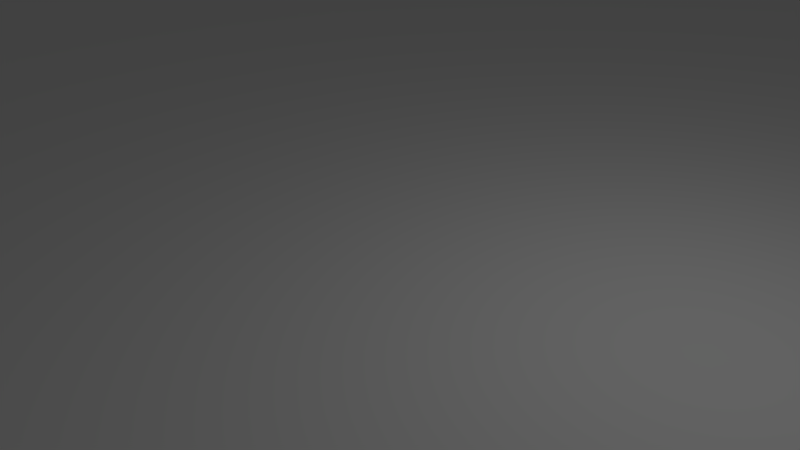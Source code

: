 # Source: sandbox_test.blend  (saved by Blender 2.72.0; exported with 4.5.12 LTS)
import bpy
from mathutils import Matrix  # noqa: F401  (used for matrix-valued properties, if any)

bpy.ops.wm.read_factory_settings(use_empty=True)
scene = bpy.context.scene
scene.name = 'Scene'

# ---- collections
col_collection_1 = bpy.data.collections.new('Collection 1'); scene.collection.children.link(col_collection_1)

# ---- materials (node trees are filled in below, after node groups)
mat_rocky = bpy.data.materials.new('Rocky')
mat_rocky.alpha_threshold = 0.0
mat_rocky.use_transparent_shadow = False
mat_rocky.diffuse_color = (1.0, 1.0, 1.0, 1.0)
mat_rocky.roughness = 0.5
mat_rocky.specular_intensity = 0.0

# ---- material node trees

# ---- world
world_world = bpy.data.worlds.new('World'); scene.world = world_world
world_world.color = (0.05088, 0.05088, 0.05088)
world_world.use_sun_shadow = False
world_world.sun_shadow_jitter_overblur = 0.0
world_world.cycles.sampling_method = 'MANUAL'
world_world.cycles.sample_map_resolution = 256

# ---- cameras
cam_camera = bpy.data.cameras.new('Camera')
cam_camera.clip_end = 100.0
cam_camera.lens = 35.0
cam_camera.sensor_width = 32.0
cam_camera.sensor_height = 18.0
cam_camera.ortho_scale = 7.314
cam_camera.dof.focus_distance = 0.0
cam_camera.dof.aperture_fstop = 128.0

# ---- lights
light_lamp = bpy.data.lights.new('Lamp', 'POINT')
light_lamp.transmission_factor = 0.0
light_lamp.cutoff_distance = 30.0
light_lamp.energy = 100.0
light_lamp.shadow_buffer_clip_start = 1.001
light_lamp.shadow_soft_size = 0.1
light_lamp.shadow_maximum_resolution = 0.006
light_lamp.use_absolute_resolution = True
light_lamp.cycles.use_multiple_importance_sampling = False

# ---- meshes
me_cube_001 = bpy.data.meshes.new('Cube.001')
me_cube_001.from_pydata([(-19.24, -19.24, 0.0), (-19.24, 19.24, 0.0), (19.24, 19.24, 0.0), (19.24, -19.24, 0.0), (-30.35, -30.35, 1.527), (-30.35, 30.35, 1.527), (30.35, 30.35, 1.527), (30.35, -30.35, 1.527), (-24.12, -24.12, 3.269), (-24.12, 24.12, 3.269), (24.12, 24.12, 3.269), (24.12, -24.12, 3.269)], [], [(8, 0, 1, 9), (9, 1, 2, 10), (10, 2, 3, 11), (11, 3, 0, 8), (0, 3, 2, 1), (4, 8, 9, 5), (5, 9, 10, 6), (6, 10, 11, 7), (7, 11, 8, 4)])
_uv = me_cube_001.uv_layers.new(name='UVMap')
_uv.uv.foreach_set('vector', [0.105, 0.105, 0.197, 0.197, 0.197, 0.803, 0.105, 0.895, 0.105, 0.895, 0.197, 0.803, 0.803, 0.803, 0.895, 0.895, 0.895, 0.895, 0.803, 0.803, 0.803, 0.197, 0.895, 0.105, 0.895, 0.105, 0.803, 0.197, 0.197, 0.197, 0.105, 0.105, 0.197, 0.197, 0.803, 0.197, 0.803, 0.803, 0.197, 0.803, 0.01341, 0.01341, 0.105, 0.105, 0.105, 0.895, 0.01341, 0.9866, 0.01341, 0.9866, 0.105, 0.895, 0.895, 0.895, 0.9866, 0.9866, 0.9866, 0.9866, 0.895, 0.895, 0.895, 0.105, 0.9866, 0.01341, 0.9866, 0.01341, 0.895, 0.105, 0.105, 0.105, 0.01341, 0.01341])
me_cube_001.materials.append(mat_rocky)
me_cube_001.use_remesh_preserve_volume = False
me_cube_001.use_remesh_preserve_attributes = False
me_cube_001.use_mirror_vertex_groups = False
me_cube_001.update()

# ---- objects
ob_cube = bpy.data.objects.new('Cube', me_cube_001)
ob_lamp = bpy.data.objects.new('Lamp', light_lamp)
ob_camera = bpy.data.objects.new('Camera', cam_camera)

# ---- transforms, parenting, visibility, modifiers, constraints
ob_cube.location = (0.0, 0.0, 0.0)
ob_cube.lineart.crease_threshold = 0.0
ob_lamp.location = (4.076, 1.005, 5.904)
ob_lamp.rotation_euler = (0.6503, 0.05522, 1.866)
ob_lamp.lock_rotations_4d = False
ob_lamp.empty_display_type = 'ARROWS'
ob_lamp.color = (0.0, 0.0, 0.0, 0.0)
ob_lamp.lineart.crease_threshold = 0.0
ob_camera.location = (7.481, -6.508, 5.344)
ob_camera.rotation_euler = (1.109, 0.01082, 0.8149)
ob_camera.lock_rotations_4d = False
ob_camera.empty_display_type = 'ARROWS'
ob_camera.color = (0.0, 0.0, 0.0, 0.0)
ob_camera.display_type = 'WIRE'
ob_camera.lineart.crease_threshold = 0.0

# ---- collection membership
col_collection_1.objects.link(ob_cube)
col_collection_1.objects.link(ob_lamp)
col_collection_1.objects.link(ob_camera)

# ---- scene / render settings (as saved in the file)
scene.camera = ob_camera
scene.frame_start = 1; scene.frame_end = 250; scene.frame_set(1)
scene.render.engine = 'BLENDER_EEVEE_NEXT'
scene.render.resolution_percentage = 50
scene.render.dither_intensity = 0.0
scene.cycles.use_denoising = False
scene.cycles.samples = 10
scene.cycles.sampling_pattern = 'TABULATED_SOBOL'
scene.cycles.light_sampling_threshold = 0.0
scene.cycles.use_adaptive_sampling = False
scene.cycles.use_light_tree = False
scene.cycles.blur_glossy = 0.0
scene.cycles.pixel_filter_type = 'GAUSSIAN'
scene.cycles.sample_clamp_indirect = 0.0
scene.view_settings.view_transform = 'Standard'
bpy.context.view_layer.update()
